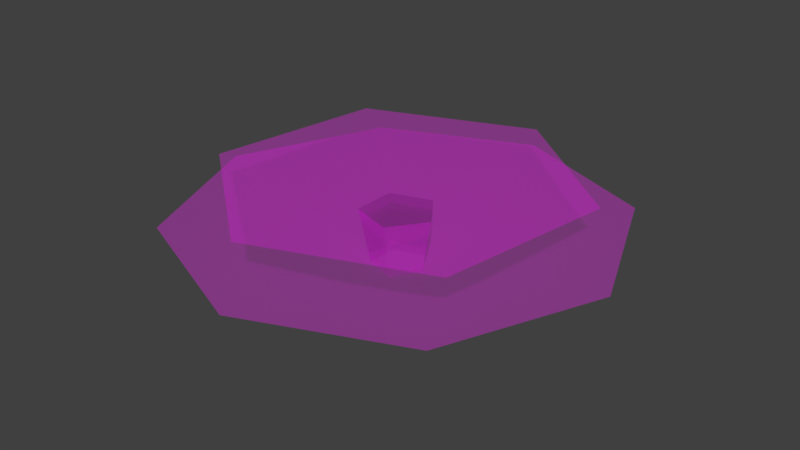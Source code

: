 # Source: SM_Lotus_blend.blend  (saved by Blender 2.80.75; exported with 4.5.12 LTS)
import bpy
from mathutils import Matrix  # noqa: F401  (used for matrix-valued properties, if any)

bpy.ops.wm.read_factory_settings(use_empty=True)
scene = bpy.context.scene
scene.name = 'Scene'

# ---- images (referenced by path relative to the original .blend; pixels are not part of the script)
import os
ASSET_DIR = os.environ.get("B2B_ASSET_DIR", "")  # directory of the original .blend (textures are referenced by path, not embedded)
HERE = os.path.dirname(os.path.abspath(__file__))  # packed textures are extracted next to this script under _unpacked/

def load_image(name, relpath, width, height, colorspace="sRGB"):
    """Load a texture the original file referenced (path relative to the .blend, or extracted next to this script)."""
    p = next((c for c in (os.path.join(HERE, relpath), os.path.join(ASSET_DIR, relpath)) if relpath and os.path.exists(c)), "")
    if p:
        img = bpy.data.images.load(p, check_existing=True)
        img.name = name
    else:  # same state as the original file: an image datablock whose file is absent (Cycles renders it pink)
        img = bpy.data.images.new(name, width, height)
        img.source = "FILE"
        img.filepath = "//" + (relpath or name)
    img.colorspace_settings.name = colorspace
    return img
img_fae_vegetationatlas_png = load_image('FAE_VegetationAtlas.png', 'FAE_VegetationAtlas.png', 1024, 1024, 'sRGB')
img_file24 = load_image('file24', 'Vegetation_Atlas_MAYA.png', 1024, 1024, 'sRGB')

# ---- materials (node trees are filled in below, after node groups)
mat_vegetation_atlas_v2 = bpy.data.materials.new('Vegetation_Atlas_v2')
mat_vegetation_atlas_v2.diffuse_color = (1.0, 1.0, 1.0, 1.0)
mat_vegetation_atlas_v2.roughness = 0.5528

# ---- material node trees
mat_vegetation_atlas_v2.use_nodes = True; mat_vegetation_atlas_v2.node_tree.nodes.clear()
_N = mat_vegetation_atlas_v2.node_tree.nodes; _L = mat_vegetation_atlas_v2.node_tree.links
n0 = _N.new('ShaderNodeOutputMaterial'); n0.name = 'Material Output'; n0.location = (300, 300)
n1 = _N.new('ShaderNodeBsdfPrincipled'); n1.name = 'Principled BSDF'; n1.location = (10, 300)
n1.distribution = 'GGX'
n1.subsurface_method = 'BURLEY'
n1.inputs[2].default_value = 0.5528
n1.inputs[3].default_value = 1.45
n1.inputs[27].default_value = (0.0, 0.0, 0.0, 1.0)
n1.inputs[28].default_value = 1.0
n2 = _N.new('ShaderNodeNormalMap'); n2.name = 'Normal Map'; n2.location = (-300, -300)
n2.label = 'Normal/Map'
n2.inputs[0].default_value = 0.35
n3 = _N.new('ShaderNodeTexImage'); n3.name = 'Image Texture'; n3.location = (-300, 600)
n3.image = img_fae_vegetationatlas_png
n4 = _N.new('ShaderNodeTexImage'); n4.name = 'Image Texture.001'; n4.location = (-300, 0)
n4.image = img_file24
_L.new(n1.outputs[0], n0.inputs[0])
_L.new(n2.outputs[0], n1.inputs[5])
_L.new(n3.outputs[0], n1.inputs[0])
_L.new(n4.outputs[0], n1.inputs[4])
n0.is_active_output = True

# ---- world
world_world = bpy.data.worlds.new('World'); scene.world = world_world
world_world.color = (0.05088, 0.05088, 0.05088)
world_world.use_sun_shadow = False
world_world.sun_shadow_jitter_overblur = 0.0

# ---- meshes
me_mesh_023 = bpy.data.meshes.new('Mesh.023')
me_mesh_023.from_pydata([(14.14, 4.851, -14.14), (0.0, 4.851, -20.0), (-14.14, 4.851, -14.14), (-20.0, 4.851, 0.0), (-14.14, 4.851, 14.14), (0.0, 4.851, 20.0), (14.14, 4.851, 14.14), (20.0, 4.851, 0.0), (-1.077e-15, 0.0, 0.0), (2.565, 8.332, -16.24), (-12.78, 8.332, -10.34), (-15.35, 8.332, 5.9), (-2.565, 8.332, 16.24), (12.78, 8.332, 10.34), (15.35, 8.332, -5.9), (0.0, 0.0, 0.0), (0.7725, 0.5327, -2.378), (-2.023, 0.5327, -1.469), (-2.023, 0.5327, 1.469), (0.7725, 0.5327, 2.378), (2.5, 0.5327, 0.0), (0.9674, 5.533, -3.245), (-2.848, 5.533, -2.006), (-2.848, 5.533, 2.006), (0.9674, 5.533, 3.245), (3.325, 5.533, 0.0)], [], [(0, 1, 8), (1, 2, 8), (2, 3, 8), (3, 4, 8), (4, 5, 8), (5, 6, 8), (6, 7, 8), (7, 0, 8), (9, 10, 15), (10, 11, 15), (11, 12, 15), (12, 13, 15), (13, 14, 15), (14, 9, 15), (16, 17, 22, 21), (17, 18, 23, 22), (18, 19, 24, 23), (19, 20, 25, 24), (20, 16, 21, 25)])
me_mesh_023.polygons.foreach_set('use_smooth', [True] * 19)
_uv = me_mesh_023.uv_layers.new(name='map1')
_uv.uv.foreach_set('vector', [0.9704, 0.3704, 0.8999, 0.3995, 0.8999, 0.2999, 0.8999, 0.3995, 0.8295, 0.3704, 0.8999, 0.2999, 0.8295, 0.3704, 0.8003, 0.2999, 0.8999, 0.2999, 0.8003, 0.2999, 0.8295, 0.2295, 0.8999, 0.2999, 0.8295, 0.2295, 0.8999, 0.2003, 0.8999, 0.2999, 0.8999, 0.2003, 0.9704, 0.2295, 0.8999, 0.2999, 0.9704, 0.2295, 0.9996, 0.2999, 0.8999, 0.2999, 0.9996, 0.2999, 0.9704, 0.3704, 0.8999, 0.2999, 0.9528, 0.3909, 0.8476, 0.3909, 0.9002, 0.2998, 0.8476, 0.3909, 0.795, 0.2998, 0.9002, 0.2998, 0.795, 0.2998, 0.8476, 0.2086, 0.9002, 0.2998, 0.8476, 0.2086, 0.9528, 0.2086, 0.9002, 0.2998, 0.9528, 0.2086, 1.005, 0.2998, 0.9002, 0.2998, 1.005, 0.2998, 0.9528, 0.3909, 0.9002, 0.2998, 0.9053, 0.3112, 0.8945, 0.3077, 0.8849, 0.314, 0.9076, 0.3213, 0.8945, 0.3077, 0.8945, 0.2964, 0.8849, 0.2901, 0.8849, 0.314, 0.8945, 0.2964, 0.9053, 0.2928, 0.9076, 0.2827, 0.8849, 0.2901, 0.9053, 0.2928, 0.912, 0.302, 0.9216, 0.302, 0.9076, 0.2827, 0.912, 0.302, 0.9053, 0.3112, 0.9076, 0.3213, 0.9216, 0.302])
_ca = me_mesh_023.color_attributes.new('colorSet1', 'BYTE_COLOR', 'CORNER')
_ca.data.foreach_set('color', [0.162, 0.162, 0.162, 1.0, 0.162, 0.162, 0.162, 1.0, 0.0, 0.0, 0.0, 1.0, 0.162, 0.162, 0.162, 1.0, 0.162, 0.162, 0.162, 1.0, 0.0, 0.0, 0.0, 1.0, 0.162, 0.162, 0.162, 1.0, 0.162, 0.162, 0.162, 1.0, 0.0, 0.0, 0.0, 1.0, 0.162, 0.162, 0.162, 1.0, 0.162, 0.162, 0.162, 1.0, 0.0, 0.0, 0.0, 1.0, 0.162, 0.162, 0.162, 1.0, 0.162, 0.162, 0.162, 1.0, 0.0, 0.0, 0.0, 1.0, 0.162, 0.162, 0.162, 1.0, 0.162, 0.162, 0.162, 1.0, 0.0, 0.0, 0.0, 1.0, 0.162, 0.162, 0.162, 1.0, 0.162, 0.162, 0.162, 1.0, 0.0, 0.0, 0.0, 1.0, 0.162, 0.162, 0.162, 1.0, 0.162, 0.162, 0.162, 1.0, 0.0, 0.0, 0.0, 1.0, 0.162, 0.162, 0.162, 1.0, 0.162, 0.162, 0.162, 1.0, 0.0, 0.0, 0.0, 1.0, 0.162, 0.162, 0.162, 1.0, 0.162, 0.162, 0.162, 1.0, 0.0, 0.0, 0.0, 1.0, 0.162, 0.162, 0.162, 1.0, 0.162, 0.162, 0.162, 1.0, 0.0, 0.0, 0.0, 1.0, 0.162, 0.162, 0.162, 1.0, 0.162, 0.162, 0.162, 1.0, 0.0, 0.0, 0.0, 1.0, 0.162, 0.162, 0.162, 1.0, 0.162, 0.162, 0.162, 1.0, 0.0, 0.0, 0.0, 1.0, 0.162, 0.162, 0.162, 1.0, 0.162, 0.162, 0.162, 1.0, 0.0, 0.0, 0.0, 1.0, 0.0, 0.0, 0.0, 1.0, 0.006049, 0.006049, 0.006049, 1.0, 0.004025, 0.004025, 0.004025, 1.0, 0.04231, 0.04231, 0.04231, 1.0, 0.006049, 0.006049, 0.006049, 1.0, 0.0009106, 0.0009106, 0.0009106, 1.0, 0.0356, 0.0356, 0.0356, 1.0, 0.004025, 0.004025, 0.004025, 1.0, 0.0009106, 0.0009106, 0.0009106, 1.0, 0.0003035, 0.0003035, 0.0003035, 1.0, 0.005182, 0.005182, 0.005182, 1.0, 0.0356, 0.0356, 0.0356, 1.0, 0.0003035, 0.0003035, 0.0003035, 1.0, 0.003677, 0.003677, 0.003677, 1.0, 0.0003035, 0.0003035, 0.0003035, 1.0, 0.005182, 0.005182, 0.005182, 1.0, 0.003677, 0.003677, 0.003677, 1.0, 0.0, 0.0, 0.0, 1.0, 0.04231, 0.04231, 0.04231, 1.0, 0.0003035, 0.0003035, 0.0003035, 1.0])
me_mesh_023.materials.append(mat_vegetation_atlas_v2)
me_mesh_023.use_remesh_preserve_volume = False
me_mesh_023.use_remesh_preserve_attributes = False
me_mesh_023.use_mirror_vertex_groups = False
me_mesh_023.update()
me_mesh_023.normals_split_custom_set([tuple(v) for v in zip(*[iter([-1.869e-05, 1.0, 6.258e-06, -8.74e-06, 1.0, 1.737e-05, 1.011e-08, 1.0, -2.527e-09, -8.74e-06, 1.0, 1.737e-05, 6.378e-06, 1.0, 1.867e-05, 1.011e-08, 1.0, -2.527e-09, 6.378e-06, 1.0, 1.867e-05, 1.739e-05, 1.0, 8.762e-06, 1.011e-08, 1.0, -2.527e-09, 1.739e-05, 1.0, 8.762e-06, 1.871e-05, 1.0, -6.273e-06, 1.011e-08, 1.0, -2.527e-09, 1.871e-05, 1.0, -6.273e-06, 8.74e-06, 1.0, -1.74e-05, 1.011e-08, 1.0, -2.527e-09, 8.74e-06, 1.0, -1.74e-05, -6.288e-06, 1.0, -1.864e-05, 1.011e-08, 1.0, -2.527e-09, -6.288e-06, 1.0, -1.864e-05, -1.736e-05, 1.0, -8.762e-06, 1.011e-08, 1.0, -2.527e-09, -1.736e-05, 1.0, -8.762e-06, -1.869e-05, 1.0, 6.258e-06, 1.011e-08, 1.0, -2.527e-09, 3.089e-05, 1.0, 4.47e-06, -1.663e-05, 1.0, 1.909e-05, -9.335e-08, 1.0, -8.34e-07, -1.663e-05, 1.0, 1.909e-05, -1.103e-05, 1.0, -2.906e-05, -9.335e-08, 1.0, -8.34e-07, -1.103e-05, 1.0, -2.906e-05, 2.515e-05, 1.0, 3.725e-06, -9.335e-08, 1.0, -8.34e-07, 2.515e-05, 1.0, 3.725e-06, 1.508e-05, 1.0, -2.005e-05, -9.335e-08, 1.0, -8.34e-07, 1.508e-05, 1.0, -2.005e-05, -8.3e-06, 1.0, -2.366e-05, -9.335e-08, 1.0, -8.34e-07, -8.3e-06, 1.0, -2.366e-05, 3.089e-05, 1.0, 4.47e-06, -9.335e-08, 1.0, -8.34e-07, 1.351e-05, 1.0, 1.766e-05, -1.542e-05, 1.0, 3.693e-05, 4.806e-06, 1.0, -1.483e-05, -6.169e-06, 1.0, -3.4e-05, -1.542e-05, 1.0, 3.693e-05, 1.064e-05, 1.0, -1.55e-06, -2.065e-05, 1.0, -2.05e-05, 4.806e-06, 1.0, -1.483e-05, 1.064e-05, 1.0, -1.55e-06, 5.528e-05, 1.0, -3.152e-05, -4.801e-05, 1.0, 4.734e-05, -2.065e-05, 1.0, -2.05e-05, 5.528e-05, 1.0, -3.152e-05, -7.495e-06, 1.0, -7.277e-05, -1.451e-05, 1.0, 7.241e-05, -4.801e-05, 1.0, 4.734e-05, -7.495e-06, 1.0, -7.277e-05, 1.351e-05, 1.0, 1.766e-05, -6.169e-06, 1.0, -3.4e-05, -1.451e-05, 1.0, 7.241e-05])] * 3)])

# ---- objects
ob_lotus = bpy.data.objects.new('Lotus', me_mesh_023)

# ---- transforms, parenting, visibility, modifiers, constraints
ob_lotus.location = (0.0, 0.0, 0.0)
ob_lotus.rotation_euler = (1.571, -0.0, 0.0)
ob_lotus.scale = (0.01, 0.01, 0.01)
ob_lotus.color = (0.8, 0.8, 0.8, 1.0)
ob_lotus.lineart.crease_threshold = 0.0

# ---- collection membership
scene.collection.objects.link(ob_lotus)

# ---- scene / render settings (as saved in the file)
scene.frame_start = 1; scene.frame_end = 250; scene.frame_set(1)
scene.render.engine = 'CYCLES'
scene.render.resolution_percentage = 50
scene.render.dither_intensity = 0.0
scene.cycles.use_denoising = False
scene.cycles.samples = 128
scene.cycles.sampling_pattern = 'TABULATED_SOBOL'
scene.cycles.use_adaptive_sampling = False
scene.cycles.use_light_tree = False
scene.view_settings.view_transform = 'Standard'
bpy.context.view_layer.update()

# ---- added for rendering (the .blend has no active camera and no usable light): camera, sun
cam_auto = bpy.data.cameras.new('AutoCamera')
cam_auto.lens = 50.0
cam_auto.sensor_width = 36.0
cam_auto.clip_end = 1000.0
ob_auto_camera = bpy.data.objects.new('AutoCamera', cam_auto)
scene.collection.objects.link(ob_auto_camera)
ob_auto_camera.location = (0.529032, -0.634839, 0.464884)
ob_auto_camera.rotation_euler = (1.09748, -7.21219e-08, 0.694738)
scene.camera = ob_auto_camera
light_auto_sun = bpy.data.lights.new('AutoSun', 'SUN')
light_auto_sun.energy = 3.0
light_auto_sun.angle = 0.0523599
ob_auto_sun = bpy.data.objects.new('AutoSun', light_auto_sun)
scene.collection.objects.link(ob_auto_sun)
ob_auto_sun.rotation_euler = (0.872665, 0.174533, 0.523599)
bpy.context.view_layer.update()
